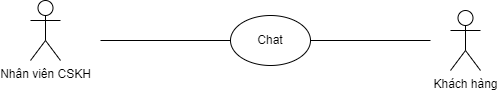

The diagram above was exported from draw.io. Its source (the exported page's mxGraphModel, read from the mxfile embedded in the PNG):
<mxGraphModel dx="1021" dy="507" grid="1" gridSize="10" guides="1" tooltips="1" connect="1" arrows="1" fold="1" page="1" pageScale="1" pageWidth="850" pageHeight="1100" math="0" shadow="0">
  <root>
    <mxCell id="0" />
    <mxCell id="1" parent="0" />
    <mxCell id="i0ekIV6Fq9AHVfRqyp-W-1" value="Nhân viên CSKH" style="shape=umlActor;verticalLabelPosition=bottom;verticalAlign=top;html=1;outlineConnect=0;" vertex="1" parent="1">
      <mxGeometry x="160" y="160" width="30" height="60" as="geometry" />
    </mxCell>
    <mxCell id="i0ekIV6Fq9AHVfRqyp-W-2" value="Chat" style="ellipse;whiteSpace=wrap;html=1;" vertex="1" parent="1">
      <mxGeometry x="360" y="175" width="80" height="50" as="geometry" />
    </mxCell>
    <mxCell id="i0ekIV6Fq9AHVfRqyp-W-3" value="Khách hàng" style="shape=umlActor;verticalLabelPosition=bottom;verticalAlign=top;html=1;outlineConnect=0;" vertex="1" parent="1">
      <mxGeometry x="580" y="170" width="30" height="60" as="geometry" />
    </mxCell>
    <mxCell id="i0ekIV6Fq9AHVfRqyp-W-5" value="" style="endArrow=none;html=1;rounded=0;entryX=0;entryY=0.5;entryDx=0;entryDy=0;" edge="1" parent="1" target="i0ekIV6Fq9AHVfRqyp-W-2">
      <mxGeometry width="50" height="50" relative="1" as="geometry">
        <mxPoint x="230" y="200" as="sourcePoint" />
        <mxPoint x="450" y="200" as="targetPoint" />
      </mxGeometry>
    </mxCell>
    <mxCell id="i0ekIV6Fq9AHVfRqyp-W-6" value="" style="endArrow=none;html=1;rounded=0;entryX=1;entryY=0.5;entryDx=0;entryDy=0;" edge="1" parent="1" target="i0ekIV6Fq9AHVfRqyp-W-2">
      <mxGeometry width="50" height="50" relative="1" as="geometry">
        <mxPoint x="560" y="200" as="sourcePoint" />
        <mxPoint x="350" y="215" as="targetPoint" />
      </mxGeometry>
    </mxCell>
  </root>
</mxGraphModel>